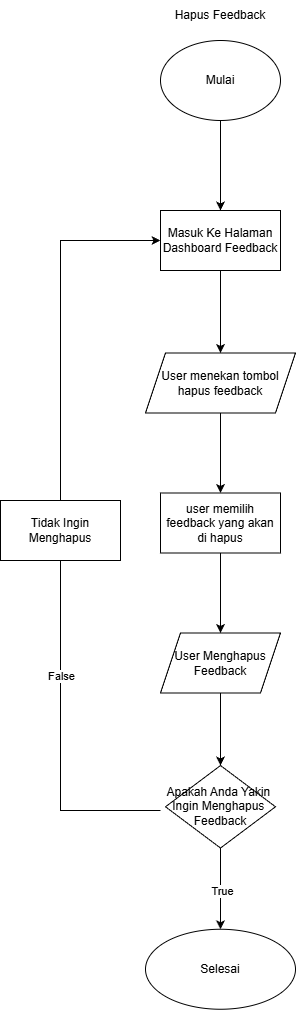

The diagram above was exported from draw.io. Its source (the exported page's mxGraphModel, read from the mxfile embedded in the PNG):
<mxGraphModel dx="2184" dy="1480" grid="1" gridSize="10" guides="1" tooltips="1" connect="1" arrows="1" fold="1" page="1" pageScale="1" pageWidth="850" pageHeight="1100" background="none" math="0" shadow="0">
  <root>
    <mxCell id="0" />
    <mxCell id="1" parent="0" />
    <mxCell id="2" edge="1" parent="1" source="3" style="edgeStyle=orthogonalEdgeStyle;rounded=0;orthogonalLoop=1;jettySize=auto;html=1;" target="6" value="">
      <mxGeometry relative="1" as="geometry" />
    </mxCell>
    <mxCell id="3" parent="1" style="ellipse;whiteSpace=wrap;html=1;" value="Mulai" vertex="1">
      <mxGeometry height="80" width="120" x="2690" y="290" as="geometry" />
    </mxCell>
    <mxCell id="4" parent="1" style="text;html=1;whiteSpace=wrap;strokeColor=none;fillColor=none;align=center;verticalAlign=middle;rounded=0;" value="Hapus Feedback" vertex="1">
      <mxGeometry height="30" width="110" x="2695" y="250" as="geometry" />
    </mxCell>
    <mxCell id="5" edge="1" parent="1" source="6" style="edgeStyle=orthogonalEdgeStyle;rounded=0;orthogonalLoop=1;jettySize=auto;html=1;" target="8" value="">
      <mxGeometry relative="1" as="geometry" />
    </mxCell>
    <mxCell id="6" parent="1" style="whiteSpace=wrap;html=1;" value="Masuk Ke Halaman&lt;div&gt;Dashboard Feedback&lt;/div&gt;" vertex="1">
      <mxGeometry height="60" width="120" x="2690" y="460" as="geometry" />
    </mxCell>
    <mxCell id="7" edge="1" parent="1" source="8" style="edgeStyle=orthogonalEdgeStyle;rounded=0;orthogonalLoop=1;jettySize=auto;html=1;" target="10" value="">
      <mxGeometry relative="1" as="geometry" />
    </mxCell>
    <mxCell id="8" parent="1" style="shape=parallelogram;perimeter=parallelogramPerimeter;whiteSpace=wrap;html=1;fixedSize=1;" value="User menekan tombol hapus feedback" vertex="1">
      <mxGeometry height="60" width="150" x="2675" y="602.5" as="geometry" />
    </mxCell>
    <mxCell id="9" edge="1" parent="1" source="10" style="edgeStyle=orthogonalEdgeStyle;rounded=0;orthogonalLoop=1;jettySize=auto;html=1;" target="12" value="">
      <mxGeometry relative="1" as="geometry" />
    </mxCell>
    <mxCell id="10" parent="1" style="whiteSpace=wrap;html=1;" value="user memilih feedback yang akan di hapus" vertex="1">
      <mxGeometry height="60" width="120" x="2690" y="742.5" as="geometry" />
    </mxCell>
    <mxCell id="11" edge="1" parent="1" source="12" style="edgeStyle=orthogonalEdgeStyle;rounded=0;orthogonalLoop=1;jettySize=auto;html=1;" target="15" value="">
      <mxGeometry relative="1" as="geometry" />
    </mxCell>
    <mxCell id="12" parent="1" style="shape=parallelogram;perimeter=parallelogramPerimeter;whiteSpace=wrap;html=1;fixedSize=1;" value="User Menghapus&lt;div&gt;Feedback&lt;/div&gt;" vertex="1">
      <mxGeometry height="60" width="120" x="2690" y="882.5" as="geometry" />
    </mxCell>
    <mxCell id="13" edge="1" parent="1" source="15" style="edgeStyle=orthogonalEdgeStyle;rounded=0;orthogonalLoop=1;jettySize=auto;html=1;" target="18" value="">
      <mxGeometry relative="1" as="geometry" />
    </mxCell>
    <mxCell id="14" connectable="0" parent="13" style="edgeLabel;html=1;align=center;verticalAlign=middle;resizable=0;points=[];" value="True" vertex="1">
      <mxGeometry relative="1" x="0.0215" y="1" as="geometry">
        <mxPoint y="1" as="offset" />
      </mxGeometry>
    </mxCell>
    <mxCell id="15" parent="1" style="rhombus;whiteSpace=wrap;html=1;" value="Apakah Anda Yakin&amp;nbsp;&lt;div&gt;Ingin Menghapus&amp;nbsp;&lt;/div&gt;&lt;div&gt;Feedback&lt;/div&gt;" vertex="1">
      <mxGeometry height="82.5" width="110" x="2695" y="1015" as="geometry" />
    </mxCell>
    <mxCell id="16" edge="1" parent="1" style="edgeStyle=orthogonalEdgeStyle;rounded=0;orthogonalLoop=1;jettySize=auto;html=1;entryX=0;entryY=0.5;entryDx=0;entryDy=0;" target="6">
      <mxGeometry relative="1" as="geometry">
        <Array as="points">
          <mxPoint x="2590" y="490" />
        </Array>
        <mxPoint x="2690" y="1060" as="sourcePoint" />
      </mxGeometry>
    </mxCell>
    <mxCell id="17" connectable="0" parent="16" style="edgeLabel;html=1;align=center;verticalAlign=middle;resizable=0;points=[];" value="False" vertex="1">
      <mxGeometry relative="1" x="-0.3922" as="geometry">
        <mxPoint as="offset" />
      </mxGeometry>
    </mxCell>
    <mxCell id="18" parent="1" style="ellipse;whiteSpace=wrap;html=1;" value="Selesai" vertex="1">
      <mxGeometry height="80" width="150" x="2675" y="1178.75" as="geometry" />
    </mxCell>
    <mxCell id="19" parent="1" style="rounded=0;whiteSpace=wrap;html=1;" value="Tidak Ingin Menghapus" vertex="1">
      <mxGeometry height="60" width="120" x="2530" y="750" as="geometry" />
    </mxCell>
  </root>
</mxGraphModel>